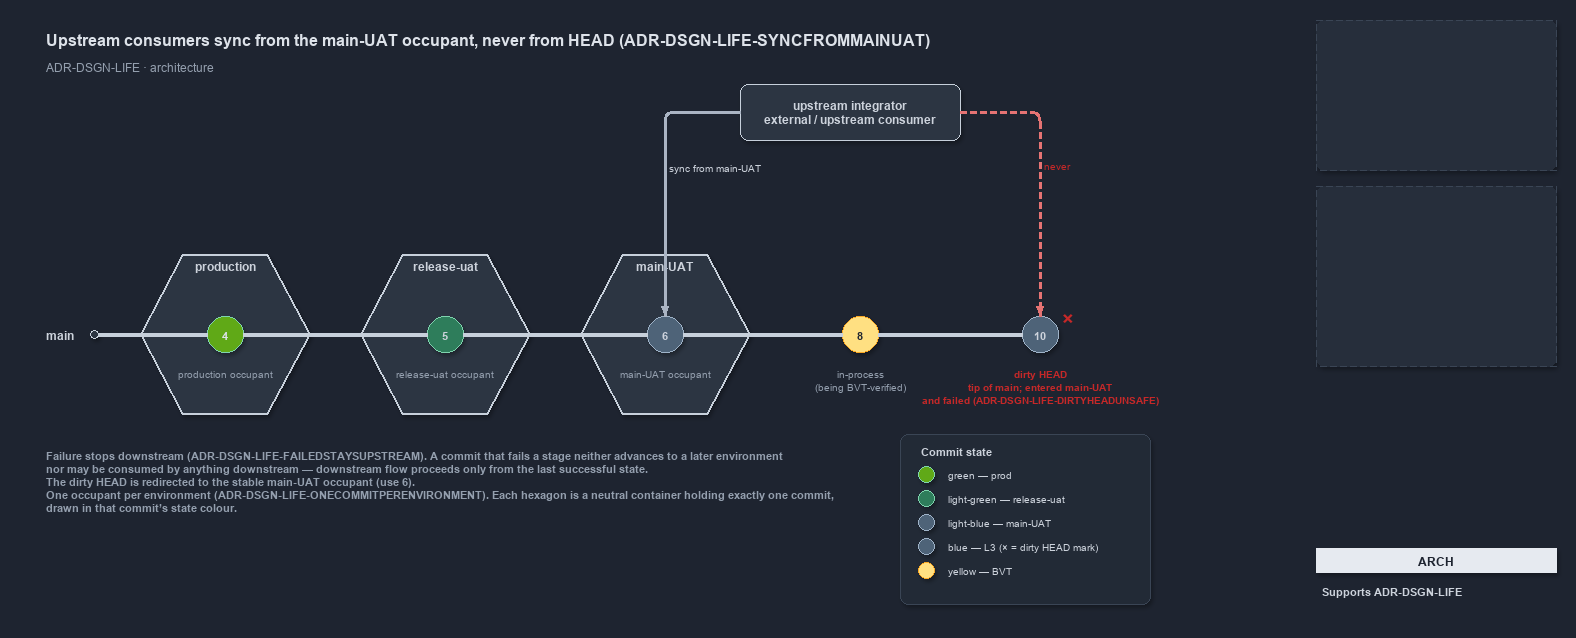

The diagram above was exported from draw.io. Its source (the exported page's mxGraphModel, read from the mxfile embedded in the PNG):
<mxGraphModel dx="1024" dy="768" grid="0" gridSize="10" guides="1" tooltips="1" connect="1" arrows="1" fold="1" page="1" pageScale="1" pageWidth="1572" pageHeight="640" background="#1E2430" math="0" shadow="1">
  <root>
    <mxCell id="0" />
    <mxCell id="1" parent="0" />
    <mxCell id="subtitle" value="ADR-DSGN-LIFE &amp;#183; architecture" style="text;html=1;align=left;verticalAlign=middle;fontSize=12;fontColor=#949FAE;" vertex="1" parent="1">
      <mxGeometry x="40" y="52" width="680" height="20" as="geometry" />
    </mxCell>
    <mxCell id="minimap-grid" value="" style="shape=image;imageAspect=0;rounded=1;arcSize=4;whiteSpace=wrap;html=1;fillColor=#262E3B;strokeColor=#3A4555;dashed=1;fontColor=#949FAE;fontSize=11;" vertex="1" parent="1">
      <mxGeometry x="1316" y="16" width="240" height="150" as="geometry" />
    </mxCell>
    <mxCell id="minimap-tree" value="" style="shape=image;imageAspect=0;rounded=1;arcSize=4;whiteSpace=wrap;html=1;fillColor=#262E3B;strokeColor=#3A4555;dashed=1;fontColor=#949FAE;fontSize=11;" vertex="1" parent="1">
      <mxGeometry x="1316" y="182" width="240" height="180" as="geometry" />
    </mxCell>
    <mxCell id="lens-badge" value="ARCH" style="rounded=0;whiteSpace=wrap;html=1;align=center;verticalAlign=middle;fontSize=12;fontStyle=1;fontColor=#1E2430;fillColor=#E6EAF0;strokeColor=none;" vertex="1" parent="1">
      <mxGeometry x="1316" y="544" width="240" height="24" as="geometry" />
    </mxCell>
    <mxCell id="supports" value="&lt;b&gt;Supports&lt;/b&gt; ADR-DSGN-LIFE" style="text;html=1;whiteSpace=wrap;align=left;verticalAlign=top;fontSize=11;fontColor=#CDD3DC;" vertex="1" parent="1">
      <mxGeometry x="1316" y="576" width="240" height="38" as="geometry" />
    </mxCell>
    <mxCell id="title" value="Upstream consumers sync from the main-UAT occupant, never from HEAD (ADR-DSGN-LIFE-SYNCFROMMAINUAT)" style="text;html=1;align=left;verticalAlign=middle;fontSize=16;fontStyle=1;fontColor=#DDE2E9;" vertex="1" parent="1">
      <mxGeometry x="40" y="20" width="900" height="30" as="geometry" />
    </mxCell>
    <mxCell id="main-label" value="&lt;b&gt;main&lt;/b&gt;" style="text;html=1;align=right;verticalAlign=middle;fontSize=12;fontColor=#CDD3DC;" vertex="1" parent="1">
      <mxGeometry x="20" y="315" width="60" height="30" as="geometry" />
    </mxCell>
    <mxCell id="spine-anchor" value="" style="ellipse;html=1;fillColor=#2C3542;strokeColor=#C7D0DB;fontColor=#CDD3DC;" vertex="1" parent="1">
      <mxGeometry x="90" y="326" width="8" height="8" as="geometry" />
    </mxCell>
    <mxCell id="edge-spine-0-4" style="endArrow=none;html=1;strokeColor=#C7D0DB;strokeWidth=3;fontColor=#CDD3DC;shadow=0;" edge="1" parent="1" source="spine-anchor" target="commit-4">
      <mxGeometry relative="1" as="geometry" />
    </mxCell>
    <mxCell id="edge-spine-4-5" style="endArrow=none;html=1;strokeColor=#C7D0DB;strokeWidth=3;fontColor=#CDD3DC;shadow=0;" edge="1" parent="1" source="commit-4" target="commit-5">
      <mxGeometry relative="1" as="geometry" />
    </mxCell>
    <mxCell id="edge-spine-5-6" style="endArrow=none;html=1;strokeColor=#C7D0DB;strokeWidth=3;fontColor=#CDD3DC;shadow=0;" edge="1" parent="1" source="commit-5" target="commit-6">
      <mxGeometry relative="1" as="geometry" />
    </mxCell>
    <mxCell id="edge-spine-6-8" style="endArrow=none;html=1;strokeColor=#C7D0DB;strokeWidth=3;fontColor=#CDD3DC;shadow=0;" edge="1" parent="1" source="commit-6" target="commit-8">
      <mxGeometry relative="1" as="geometry" />
    </mxCell>
    <mxCell id="edge-spine-8-10" style="endArrow=none;html=1;strokeColor=#C7D0DB;strokeWidth=3;fontColor=#CDD3DC;shadow=0;" edge="1" parent="1" source="commit-8" target="commit-10">
      <mxGeometry relative="1" as="geometry" />
    </mxCell>
    <mxCell id="env-production" value="&lt;b&gt;production&lt;/b&gt;" style="shape=hexagon;perimeter=hexagonPerimeter2;whiteSpace=wrap;html=1;fillColor=#2C3542;strokeColor=#C7D0DB;strokeWidth=2;fontColor=#CDD3DC;verticalAlign=top;spacingTop=14;fontSize=12;" vertex="1" parent="1">
      <mxGeometry x="140" y="250" width="170" height="160" as="geometry" />
    </mxCell>
    <mxCell id="env-release-uat" value="&lt;b&gt;release-uat&lt;/b&gt;" style="shape=hexagon;perimeter=hexagonPerimeter2;whiteSpace=wrap;html=1;fillColor=#2C3542;strokeColor=#C7D0DB;strokeWidth=2;fontColor=#CDD3DC;verticalAlign=top;spacingTop=14;fontSize=12;" vertex="1" parent="1">
      <mxGeometry x="360" y="250" width="170" height="160" as="geometry" />
    </mxCell>
    <mxCell id="env-main-uat" value="&lt;b&gt;main-UAT&lt;/b&gt;" style="shape=hexagon;perimeter=hexagonPerimeter2;whiteSpace=wrap;html=1;fillColor=#2C3542;strokeColor=#C7D0DB;strokeWidth=2;fontColor=#CDD3DC;verticalAlign=top;spacingTop=14;fontSize=12;" vertex="1" parent="1">
      <mxGeometry x="580" y="250" width="170" height="160" as="geometry" />
    </mxCell>
    <mxCell id="commit-4" value="4" style="ellipse;html=1;fillColor=#60a917;strokeColor=#7FD3AE;strokeWidth=1.5;fontStyle=1;fontSize=11;fontColor=#DDE2E9;" vertex="1" parent="1">
      <mxGeometry x="207" y="312" width="36" height="36" as="geometry" />
    </mxCell>
    <mxCell id="commit-5" value="5" style="ellipse;html=1;fillColor=#2E7D5B;strokeColor=#7FD3AE;strokeWidth=1.5;fontStyle=1;fontSize=11;fontColor=#CDD3DC;" vertex="1" parent="1">
      <mxGeometry x="427" y="312" width="36" height="36" as="geometry" />
    </mxCell>
    <mxCell id="commit-6" value="6" style="ellipse;html=1;fillColor=#4E6378;strokeColor=#9FB3C8;strokeWidth=1.5;fontStyle=1;fontSize=11;fontColor=#CDD3DC;" vertex="1" parent="1">
      <mxGeometry x="647" y="312" width="36" height="36" as="geometry" />
    </mxCell>
    <mxCell id="commit-8" value="8" style="ellipse;html=1;fillColor=#FFE082;strokeColor=#F9A825;strokeWidth=1.5;fontStyle=1;fontSize=11;fontColor=#1E2430;" vertex="1" parent="1">
      <mxGeometry x="842" y="312" width="36" height="36" as="geometry" />
    </mxCell>
    <mxCell id="commit-10" value="10" style="ellipse;html=1;fillColor=#4E6378;strokeColor=#9FB3C8;strokeWidth=1.5;fontStyle=1;fontSize=11;fontColor=#CDD3DC;" vertex="1" parent="1">
      <mxGeometry x="1022" y="312" width="36" height="36" as="geometry" />
    </mxCell>
    <mxCell id="mark-dirty-head" value="×" style="text;html=1;align=center;verticalAlign=middle;fontSize=20;fontStyle=1;fontColor=#C62828;" vertex="1" parent="1">
      <mxGeometry x="1056" y="296" width="24" height="24" as="geometry" />
    </mxCell>
    <mxCell id="label-occupant-4" value="production occupant" style="text;html=1;align=center;verticalAlign=top;fontSize=10;fontColor=#949FAE;" vertex="1" parent="1">
      <mxGeometry x="160" y="358" width="130" height="20" as="geometry" />
    </mxCell>
    <mxCell id="label-occupant-5" value="release-uat occupant" style="text;html=1;align=center;verticalAlign=top;fontSize=10;fontColor=#949FAE;" vertex="1" parent="1">
      <mxGeometry x="380" y="358" width="130" height="20" as="geometry" />
    </mxCell>
    <mxCell id="label-occupant-6" value="main-UAT occupant" style="text;html=1;align=center;verticalAlign=top;fontSize=10;fontColor=#949FAE;" vertex="1" parent="1">
      <mxGeometry x="600" y="358" width="130" height="20" as="geometry" />
    </mxCell>
    <mxCell id="label-commit-8" value="in-process&lt;br&gt;(being BVT-verified)" style="text;html=1;align=center;verticalAlign=top;fontSize=10;fontColor=#949FAE;" vertex="1" parent="1">
      <mxGeometry x="795" y="358" width="130" height="30" as="geometry" />
    </mxCell>
    <mxCell id="label-dirty-head" value="&lt;b&gt;dirty HEAD&lt;/b&gt;&lt;br&gt;tip of main; entered main-UAT&lt;br&gt;and failed (ADR-DSGN-LIFE-DIRTYHEADUNSAFE)" style="text;html=1;align=center;verticalAlign=top;fontSize=10;fontColor=#C62828;" vertex="1" parent="1">
      <mxGeometry x="955" y="358" width="170" height="46" as="geometry" />
    </mxCell>
    <mxCell id="upstream-integrator" value="&lt;b&gt;upstream integrator&lt;/b&gt;&lt;br&gt;&lt;i&gt;external / upstream consumer&lt;/i&gt;" style="rounded=1;whiteSpace=wrap;html=1;arcSize=20;fillColor=#2C3542;strokeColor=#C7D0DB;fontSize=12;fontColor=#CDD3DC;" vertex="1" parent="1">
      <mxGeometry x="740" y="80" width="220" height="56" as="geometry" />
    </mxCell>
    <mxCell id="edge-sync-occupant" value="sync from main-UAT" style="edgeStyle=orthogonalEdgeStyle;rounded=1;html=1;fontSize=10;endArrow=block;strokeColor=#AAB4C3;strokeWidth=2;labelBackgroundColor=#1E2430;fontColor=#CDD3DC;shadow=0;" edge="1" parent="1" source="upstream-integrator" target="commit-6">
      <mxGeometry relative="1" as="geometry">
        <Array as="points">
          <mxPoint x="665" y="108" />
        </Array>
      </mxGeometry>
    </mxCell>
    <mxCell id="edge-never-head" value="never" style="edgeStyle=orthogonalEdgeStyle;rounded=1;html=1;fontSize=10;endArrow=block;strokeColor=#E57373;dashed=1;strokeWidth=2;fontColor=#C62828;fontStyle=1;labelBackgroundColor=#1E2430;shadow=0;" edge="1" parent="1" source="upstream-integrator" target="commit-10">
      <mxGeometry relative="1" as="geometry">
        <Array as="points">
          <mxPoint x="1040" y="108" />
        </Array>
      </mxGeometry>
    </mxCell>
    <mxCell id="note-failure" value="&lt;b&gt;Failure stops downstream (ADR-DSGN-LIFE-FAILEDSTAYSUPSTREAM).&lt;/b&gt; A commit that fails a stage neither advances to a later environment&lt;br&gt;nor may be consumed by anything downstream — downstream flow proceeds only from the last successful state.&lt;br&gt;The dirty HEAD is redirected to the stable main-UAT occupant (use 6).&lt;br&gt;&lt;b&gt;One occupant per environment (ADR-DSGN-LIFE-ONECOMMITPERENVIRONMENT).&lt;/b&gt; Each hexagon is a neutral container holding exactly one commit,&lt;br&gt;drawn in that commit’s state colour." style="text;html=1;whiteSpace=wrap;align=left;verticalAlign=top;fontSize=11;fontColor=#949FAE;" vertex="1" parent="1">
      <mxGeometry x="40" y="440" width="830" height="110" as="geometry" />
    </mxCell>
    <mxCell id="legend" value="" style="rounded=1;whiteSpace=wrap;html=1;arcSize=6;fillColor=#222A36;strokeColor=#3A4555;" vertex="1" parent="1">
      <mxGeometry x="900" y="430" width="250" height="170" as="geometry" />
    </mxCell>
    <mxCell id="legend-title" value="Commit state" style="text;html=1;align=left;verticalAlign=middle;fontSize=11;fontStyle=1;fontColor=#CDD3DC;" vertex="1" parent="1">
      <mxGeometry x="915" y="436" width="200" height="20" as="geometry" />
    </mxCell>
    <mxCell id="legend-green" value="" style="ellipse;html=1;fillColor=#60a917;strokeColor=#7FD3AE;strokeWidth=1.5;fontColor=#CDD3DC;" vertex="1" parent="1">
      <mxGeometry x="918" y="462" width="16" height="16" as="geometry" />
    </mxCell>
    <mxCell id="legend-green-text" value="green — prod" style="text;html=1;align=left;verticalAlign=middle;fontSize=10;fontColor=#CDD3DC;" vertex="1" parent="1">
      <mxGeometry x="942" y="460" width="200" height="20" as="geometry" />
    </mxCell>
    <mxCell id="legend-lightgreen" value="" style="ellipse;html=1;fillColor=#2E7D5B;strokeColor=#7FD3AE;strokeWidth=1.5;fontColor=#CDD3DC;" vertex="1" parent="1">
      <mxGeometry x="918" y="486" width="16" height="16" as="geometry" />
    </mxCell>
    <mxCell id="legend-lightgreen-text" value="light-green — release-uat" style="text;html=1;align=left;verticalAlign=middle;fontSize=10;fontColor=#CDD3DC;" vertex="1" parent="1">
      <mxGeometry x="942" y="484" width="200" height="20" as="geometry" />
    </mxCell>
    <mxCell id="legend-lightblue" value="" style="ellipse;html=1;fillColor=#4E6378;strokeColor=#9FB3C8;strokeWidth=1.5;fontColor=#CDD3DC;" vertex="1" parent="1">
      <mxGeometry x="918" y="510" width="16" height="16" as="geometry" />
    </mxCell>
    <mxCell id="legend-lightblue-text" value="light-blue — main-UAT" style="text;html=1;align=left;verticalAlign=middle;fontSize=10;fontColor=#CDD3DC;" vertex="1" parent="1">
      <mxGeometry x="942" y="508" width="200" height="20" as="geometry" />
    </mxCell>
    <mxCell id="legend-blue" value="" style="ellipse;html=1;fillColor=#4E6378;strokeColor=#9FB3C8;strokeWidth=1.5;fontColor=#CDD3DC;" vertex="1" parent="1">
      <mxGeometry x="918" y="534" width="16" height="16" as="geometry" />
    </mxCell>
    <mxCell id="legend-blue-text" value="blue — L3 (× = dirty HEAD mark)" style="text;html=1;align=left;verticalAlign=middle;fontSize=10;fontColor=#CDD3DC;" vertex="1" parent="1">
      <mxGeometry x="942" y="532" width="200" height="20" as="geometry" />
    </mxCell>
    <mxCell id="legend-yellow" value="" style="ellipse;html=1;fillColor=#FFE082;strokeColor=#F9A825;strokeWidth=1.5;fontColor=#CDD3DC;" vertex="1" parent="1">
      <mxGeometry x="918" y="558" width="16" height="16" as="geometry" />
    </mxCell>
    <mxCell id="legend-yellow-text" value="yellow — BVT" style="text;html=1;align=left;verticalAlign=middle;fontSize=10;fontColor=#CDD3DC;" vertex="1" parent="1">
      <mxGeometry x="942" y="556" width="200" height="20" as="geometry" />
    </mxCell>
  </root>
</mxGraphModel>